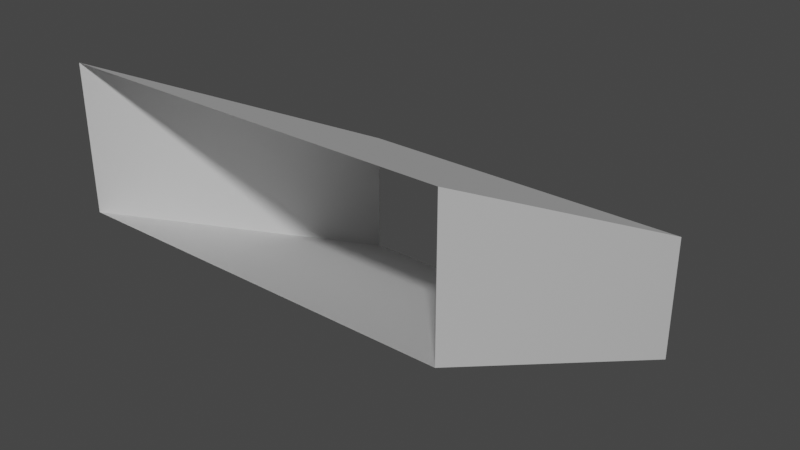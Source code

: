 # Source: DownTunnel.blend  (saved by Blender 3.0.42; exported with 4.5.12 LTS)
import bpy
from mathutils import Matrix  # noqa: F401  (used for matrix-valued properties, if any)

bpy.ops.wm.read_factory_settings(use_empty=True)
scene = bpy.context.scene
scene.name = 'Scene'

# ---- collections
col_collection = bpy.data.collections.new('Collection'); scene.collection.children.link(col_collection)

# ---- materials (node trees are filled in below, after node groups)
mat_material = bpy.data.materials.new('Material')
mat_material.alpha_threshold = 0.0
mat_material.use_transparent_shadow = False
mat_material.line_color = (0.0, 0.0, 0.0, 1.0)

# ---- material node trees
mat_material.use_nodes = True; mat_material.node_tree.nodes.clear()
_N = mat_material.node_tree.nodes; _L = mat_material.node_tree.links
n0 = _N.new('ShaderNodeOutputMaterial'); n0.name = 'Material Output'; n0.location = (300, 300)
n1 = _N.new('ShaderNodeBsdfPrincipled'); n1.name = 'Principled BSDF'; n1.location = (10, 300)
n1.distribution = 'GGX'
n1.subsurface_method = 'RANDOM_WALK_SKIN'
n1.inputs[2].default_value = 0.4
n1.inputs[3].default_value = 1.45
n1.inputs[27].default_value = (0.0, 0.0, 0.0, 1.0)
n1.inputs[28].default_value = 1.0
_L.new(n1.outputs[0], n0.inputs[0])
n0.is_active_output = True

# ---- world
world_world = bpy.data.worlds.new('World'); scene.world = world_world
world_world.use_nodes = True; world_world.node_tree.nodes.clear()
_N = world_world.node_tree.nodes; _L = world_world.node_tree.links
n0 = _N.new('ShaderNodeOutputWorld'); n0.name = 'World Output'; n0.location = (300, 300)
n1 = _N.new('ShaderNodeBackground'); n1.name = 'Background'; n1.location = (10, 300)
n1.inputs[0].default_value = (0.05088, 0.05088, 0.05088, 1.0)
_L.new(n1.outputs[0], n0.inputs[0])
n0.is_active_output = True
world_world.color = (0.05088, 0.05088, 0.05088)
world_world.use_sun_shadow = False
world_world.sun_shadow_jitter_overblur = 0.0

# ---- meshes
me_cube = bpy.data.meshes.new('Cube')
me_cube.from_pydata([(30.0, 30.0, -3.0), (30.0, 30.0, -25.0), (30.0, -30.0, 27.0), (30.0, -30.0, 5.0), (-30.0, 30.0, -3.0), (-30.0, 30.0, -25.0), (-30.0, -30.0, 27.0), (-30.0, -30.0, 5.0)], [], [(0, 4, 6, 2), (7, 6, 4, 5), (5, 1, 3, 7), (1, 0, 2, 3)])
_uv = me_cube.uv_layers.new(name='UVMap')
_uv.uv.foreach_set('vector', [0.625, 0.5, 0.875, 0.5, 0.875, 0.75, 0.625, 0.75, 0.375, 0.0, 0.625, 0.0, 0.625, 0.25, 0.375, 0.25, 0.125, 0.5, 0.375, 0.5, 0.375, 0.75, 0.125, 0.75, 0.375, 0.5, 0.625, 0.5, 0.625, 0.75, 0.375, 0.75])
me_cube.materials.append(mat_material)
me_cube.use_remesh_preserve_volume = False
me_cube.use_remesh_preserve_attributes = False
me_cube.use_mirror_vertex_groups = False
me_cube.update()

# ---- objects
ob_cube = bpy.data.objects.new('Cube', me_cube)

# ---- transforms, parenting, visibility, modifiers, constraints
ob_cube.location = (0.0, 0.0, 0.0)
ob_cube.lock_rotations_4d = False
ob_cube.empty_display_type = 'ARROWS'
ob_cube.lineart.crease_threshold = 0.0

# ---- collection membership
col_collection.objects.link(ob_cube)

# ---- scene / render settings (as saved in the file)
scene.frame_start = 1; scene.frame_end = 250; scene.frame_set(1)
scene.render.engine = 'BLENDER_EEVEE_NEXT'
scene.cycles.sampling_pattern = 'TABULATED_SOBOL'
scene.cycles.use_light_tree = False
scene.view_settings.view_transform = 'Filmic'
bpy.context.view_layer.update()

# ---- added for rendering (the .blend has no active camera and no usable light): camera, sun
cam_auto = bpy.data.cameras.new('AutoCamera')
cam_auto.lens = 50.0
cam_auto.sensor_width = 36.0
cam_auto.clip_end = 1615.95
ob_auto_camera = bpy.data.objects.new('AutoCamera', cam_auto)
scene.collection.objects.link(ob_auto_camera)
ob_auto_camera.location = (92.0773, -110.493, 74.6618)
ob_auto_camera.rotation_euler = (1.09748, -7.21219e-08, 0.694738)
scene.camera = ob_auto_camera
light_auto_sun = bpy.data.lights.new('AutoSun', 'SUN')
light_auto_sun.energy = 3.0
light_auto_sun.angle = 0.0523599
ob_auto_sun = bpy.data.objects.new('AutoSun', light_auto_sun)
scene.collection.objects.link(ob_auto_sun)
ob_auto_sun.rotation_euler = (0.872665, 0.174533, 0.523599)
bpy.context.view_layer.update()
